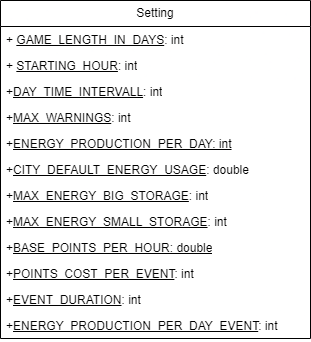

The diagram above was exported from draw.io. Its source (the exported page's mxGraphModel, read from the mxfile embedded in the PNG):
<mxGraphModel dx="1588" dy="960" grid="1" gridSize="10" guides="1" tooltips="1" connect="1" arrows="1" fold="1" page="1" pageScale="1" pageWidth="827" pageHeight="1169" math="0" shadow="0">
  <root>
    <mxCell id="0" />
    <mxCell id="1" parent="0" />
    <mxCell id="iEfKqcyhqn1kMZNpGp1b-1" value="Setting" style="swimlane;fontStyle=0;childLayout=stackLayout;horizontal=1;startSize=26;fillColor=none;horizontalStack=0;resizeParent=1;resizeParentMax=0;resizeLast=0;collapsible=1;marginBottom=0;whiteSpace=wrap;html=1;" vertex="1" parent="1">
      <mxGeometry x="100" y="140" width="310" height="338" as="geometry" />
    </mxCell>
    <mxCell id="iEfKqcyhqn1kMZNpGp1b-2" value="+ &lt;u&gt;GAME_LENGTH_IN_DAYS&lt;/u&gt;: int" style="text;strokeColor=none;fillColor=none;align=left;verticalAlign=top;spacingLeft=4;spacingRight=4;overflow=hidden;rotatable=0;points=[[0,0.5],[1,0.5]];portConstraint=eastwest;whiteSpace=wrap;html=1;" vertex="1" parent="iEfKqcyhqn1kMZNpGp1b-1">
      <mxGeometry y="26" width="310" height="26" as="geometry" />
    </mxCell>
    <mxCell id="iEfKqcyhqn1kMZNpGp1b-3" value="+ &lt;u&gt;STARTING_HOUR&lt;/u&gt;: int" style="text;strokeColor=none;fillColor=none;align=left;verticalAlign=top;spacingLeft=4;spacingRight=4;overflow=hidden;rotatable=0;points=[[0,0.5],[1,0.5]];portConstraint=eastwest;whiteSpace=wrap;html=1;" vertex="1" parent="iEfKqcyhqn1kMZNpGp1b-1">
      <mxGeometry y="52" width="310" height="26" as="geometry" />
    </mxCell>
    <mxCell id="iEfKqcyhqn1kMZNpGp1b-4" value="+&lt;u&gt;DAY_TIME_INTERVALL&lt;/u&gt;: int" style="text;strokeColor=none;fillColor=none;align=left;verticalAlign=top;spacingLeft=4;spacingRight=4;overflow=hidden;rotatable=0;points=[[0,0.5],[1,0.5]];portConstraint=eastwest;whiteSpace=wrap;html=1;" vertex="1" parent="iEfKqcyhqn1kMZNpGp1b-1">
      <mxGeometry y="78" width="310" height="26" as="geometry" />
    </mxCell>
    <mxCell id="iEfKqcyhqn1kMZNpGp1b-5" value="+&lt;span style=&quot;border-color: var(--border-color);&quot;&gt;&lt;/span&gt;&lt;u style=&quot;border-color: var(--border-color);&quot;&gt;MAX_WARNINGS&lt;/u&gt;&lt;span style=&quot;border-color: var(--border-color);&quot;&gt;: int&lt;/span&gt;" style="text;strokeColor=none;fillColor=none;align=left;verticalAlign=top;spacingLeft=4;spacingRight=4;overflow=hidden;rotatable=0;points=[[0,0.5],[1,0.5]];portConstraint=eastwest;whiteSpace=wrap;html=1;" vertex="1" parent="iEfKqcyhqn1kMZNpGp1b-1">
      <mxGeometry y="104" width="310" height="26" as="geometry" />
    </mxCell>
    <mxCell id="iEfKqcyhqn1kMZNpGp1b-6" value="+&lt;u&gt;ENERGY_PRODUCTION_PER_DAY: int&lt;/u&gt;" style="text;strokeColor=none;fillColor=none;align=left;verticalAlign=top;spacingLeft=4;spacingRight=4;overflow=hidden;rotatable=0;points=[[0,0.5],[1,0.5]];portConstraint=eastwest;whiteSpace=wrap;html=1;" vertex="1" parent="iEfKqcyhqn1kMZNpGp1b-1">
      <mxGeometry y="130" width="310" height="26" as="geometry" />
    </mxCell>
    <mxCell id="iEfKqcyhqn1kMZNpGp1b-7" value="+&lt;u&gt;CITY_DEFAULT_ENERGY_USAGE&lt;/u&gt;: double" style="text;strokeColor=none;fillColor=none;align=left;verticalAlign=top;spacingLeft=4;spacingRight=4;overflow=hidden;rotatable=0;points=[[0,0.5],[1,0.5]];portConstraint=eastwest;whiteSpace=wrap;html=1;" vertex="1" parent="iEfKqcyhqn1kMZNpGp1b-1">
      <mxGeometry y="156" width="310" height="26" as="geometry" />
    </mxCell>
    <mxCell id="iEfKqcyhqn1kMZNpGp1b-8" value="+&lt;u&gt;MAX_ENERGY_BIG_STORAGE&lt;/u&gt;: int" style="text;strokeColor=none;fillColor=none;align=left;verticalAlign=top;spacingLeft=4;spacingRight=4;overflow=hidden;rotatable=0;points=[[0,0.5],[1,0.5]];portConstraint=eastwest;whiteSpace=wrap;html=1;" vertex="1" parent="iEfKqcyhqn1kMZNpGp1b-1">
      <mxGeometry y="182" width="310" height="26" as="geometry" />
    </mxCell>
    <mxCell id="iEfKqcyhqn1kMZNpGp1b-9" value="+&lt;u&gt;MAX_ENERGY_SMALL_STORAGE&lt;/u&gt;: int" style="text;strokeColor=none;fillColor=none;align=left;verticalAlign=top;spacingLeft=4;spacingRight=4;overflow=hidden;rotatable=0;points=[[0,0.5],[1,0.5]];portConstraint=eastwest;whiteSpace=wrap;html=1;" vertex="1" parent="iEfKqcyhqn1kMZNpGp1b-1">
      <mxGeometry y="208" width="310" height="26" as="geometry" />
    </mxCell>
    <mxCell id="iEfKqcyhqn1kMZNpGp1b-10" value="+&lt;u&gt;BASE_POINTS_PER_HOUR: double&lt;/u&gt;" style="text;strokeColor=none;fillColor=none;align=left;verticalAlign=top;spacingLeft=4;spacingRight=4;overflow=hidden;rotatable=0;points=[[0,0.5],[1,0.5]];portConstraint=eastwest;whiteSpace=wrap;html=1;" vertex="1" parent="iEfKqcyhqn1kMZNpGp1b-1">
      <mxGeometry y="234" width="310" height="26" as="geometry" />
    </mxCell>
    <mxCell id="iEfKqcyhqn1kMZNpGp1b-11" value="+&lt;u&gt;POINTS_COST_PER_EVENT&lt;/u&gt;: int" style="text;strokeColor=none;fillColor=none;align=left;verticalAlign=top;spacingLeft=4;spacingRight=4;overflow=hidden;rotatable=0;points=[[0,0.5],[1,0.5]];portConstraint=eastwest;whiteSpace=wrap;html=1;" vertex="1" parent="iEfKqcyhqn1kMZNpGp1b-1">
      <mxGeometry y="260" width="310" height="26" as="geometry" />
    </mxCell>
    <mxCell id="iEfKqcyhqn1kMZNpGp1b-12" value="+&lt;u&gt;EVENT_DURATION&lt;/u&gt;: int" style="text;strokeColor=none;fillColor=none;align=left;verticalAlign=top;spacingLeft=4;spacingRight=4;overflow=hidden;rotatable=0;points=[[0,0.5],[1,0.5]];portConstraint=eastwest;whiteSpace=wrap;html=1;" vertex="1" parent="iEfKqcyhqn1kMZNpGp1b-1">
      <mxGeometry y="286" width="310" height="26" as="geometry" />
    </mxCell>
    <mxCell id="iEfKqcyhqn1kMZNpGp1b-13" value="+&lt;u&gt;ENERGY_PRODUCTION_PER_DAY_EVENT&lt;/u&gt;: int" style="text;strokeColor=none;fillColor=none;align=left;verticalAlign=top;spacingLeft=4;spacingRight=4;overflow=hidden;rotatable=0;points=[[0,0.5],[1,0.5]];portConstraint=eastwest;whiteSpace=wrap;html=1;" vertex="1" parent="iEfKqcyhqn1kMZNpGp1b-1">
      <mxGeometry y="312" width="310" height="26" as="geometry" />
    </mxCell>
  </root>
</mxGraphModel>